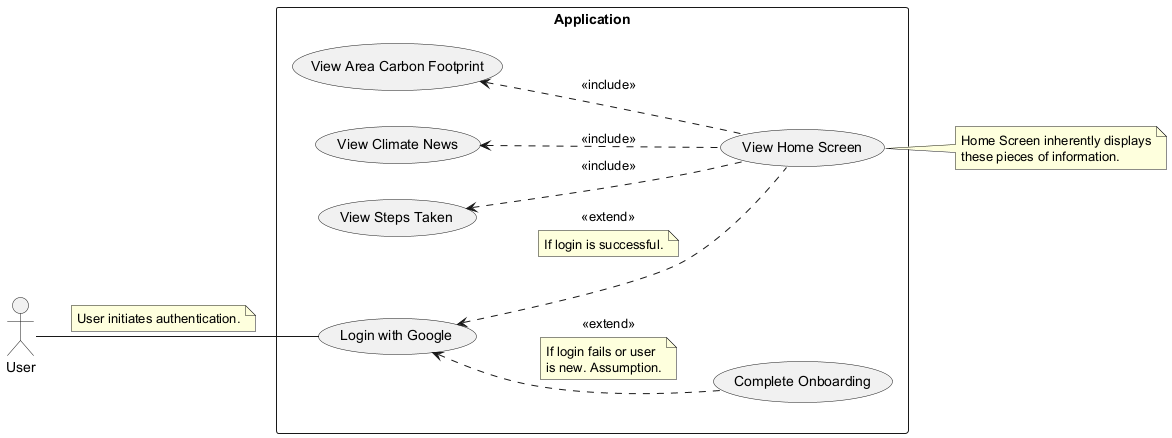

The diagram above was rendered by PlantUML. Its source (embedded in the PNG):
@startuml
left to right direction
actor User

rectangle Application {
  usecase "Login with Google" as UC_Login
  usecase "View Home Screen" as UC_Home
  usecase "Complete Onboarding" as UC_Onboarding
  usecase "View Steps Taken" as UC_Steps
  usecase "View Climate News" as UC_News
  usecase "View Area Carbon Footprint" as UC_Footprint
}

User -- UC_Login
note right on link: User initiates authentication.

UC_Login <.. UC_Home : <<extend>>
note on link: If login is successful.

UC_Login <.. UC_Onboarding : <<extend>>
note on link
  If login fails or user
  is new. Assumption.
end note

UC_Home .up.> UC_Steps : <<include>>
UC_Home .up.> UC_News : <<include>>
UC_Home .up.> UC_Footprint : <<include>>
note right of UC_Home
  Home Screen inherently displays
  these pieces of information.
end note
@enduml